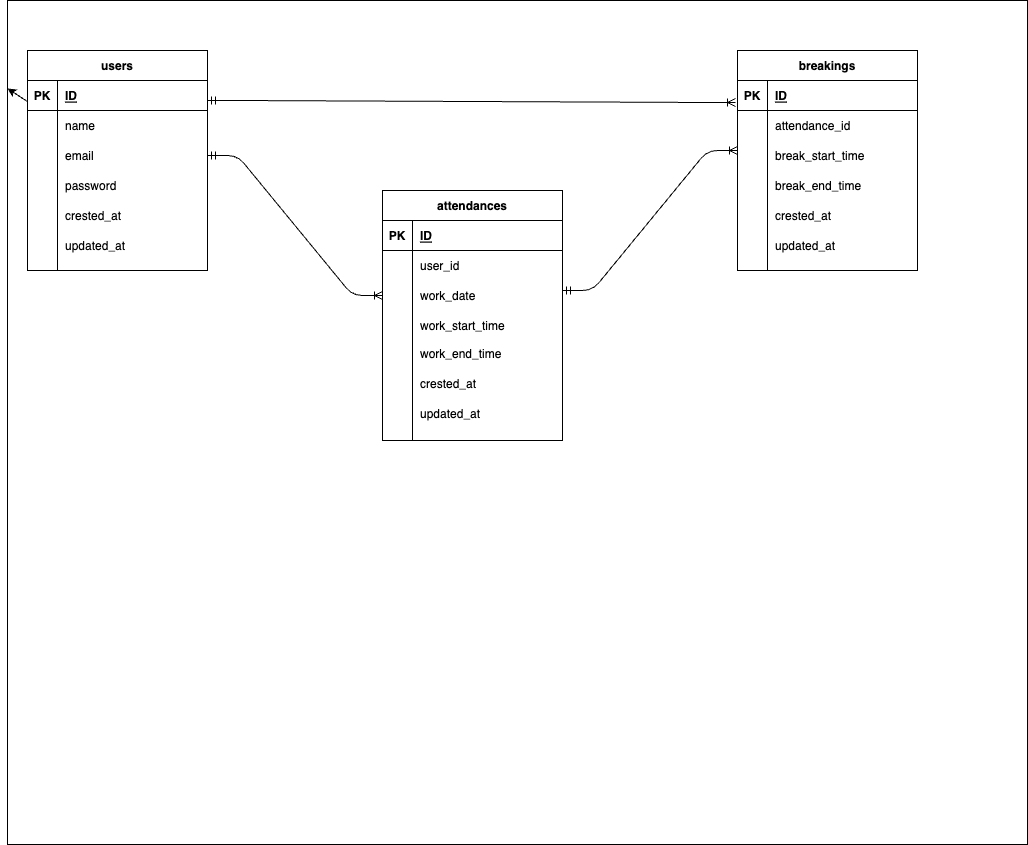

The diagram above was exported from draw.io. Its source (the exported page's mxGraphModel, read from the mxfile embedded in the PNG):
<mxGraphModel dx="1058" dy="610" grid="1" gridSize="10" guides="1" tooltips="1" connect="1" arrows="1" fold="1" page="1" pageScale="1" pageWidth="1169" pageHeight="827" math="0" shadow="0">
  <root>
    <mxCell id="0" />
    <mxCell id="1" parent="0" />
    <mxCell id="2" value="" style="rounded=0;whiteSpace=wrap;html=1;fillColor=#FFFFFF;" parent="1" vertex="1">
      <mxGeometry x="30" y="50" width="1020" height="844" as="geometry" />
    </mxCell>
    <mxCell id="17" style="edgeStyle=none;html=1;fontColor=#000000;" parent="1" source="3" target="2" edge="1">
      <mxGeometry relative="1" as="geometry" />
    </mxCell>
    <mxCell id="3" value="users" style="shape=table;startSize=30;container=1;collapsible=1;childLayout=tableLayout;fixedRows=1;rowLines=0;fontStyle=1;align=center;resizeLast=1;strokeColor=#000000;fillColor=#FFFFFF;fontColor=#000000;" parent="1" vertex="1">
      <mxGeometry x="50" y="100" width="180" height="220" as="geometry" />
    </mxCell>
    <mxCell id="4" value="" style="shape=tableRow;horizontal=0;startSize=0;swimlaneHead=0;swimlaneBody=0;fillColor=none;collapsible=0;dropTarget=0;points=[[0,0.5],[1,0.5]];portConstraint=eastwest;top=0;left=0;right=0;bottom=1;strokeColor=#000000;" parent="3" vertex="1">
      <mxGeometry y="30" width="180" height="30" as="geometry" />
    </mxCell>
    <mxCell id="5" value="PK" style="shape=partialRectangle;connectable=0;fillColor=none;top=0;left=0;bottom=0;right=0;fontStyle=1;overflow=hidden;strokeColor=#000000;fontColor=#000000;" parent="4" vertex="1">
      <mxGeometry width="30" height="30" as="geometry">
        <mxRectangle width="30" height="30" as="alternateBounds" />
      </mxGeometry>
    </mxCell>
    <mxCell id="6" value="ID" style="shape=partialRectangle;connectable=0;fillColor=none;top=0;left=0;bottom=0;right=0;align=left;spacingLeft=6;fontStyle=5;overflow=hidden;fontColor=#000000;" parent="4" vertex="1">
      <mxGeometry x="30" width="150" height="30" as="geometry">
        <mxRectangle width="150" height="30" as="alternateBounds" />
      </mxGeometry>
    </mxCell>
    <mxCell id="7" value="" style="shape=tableRow;horizontal=0;startSize=0;swimlaneHead=0;swimlaneBody=0;fillColor=none;collapsible=0;dropTarget=0;points=[[0,0.5],[1,0.5]];portConstraint=eastwest;top=0;left=0;right=0;bottom=0;" parent="3" vertex="1">
      <mxGeometry y="60" width="180" height="30" as="geometry" />
    </mxCell>
    <mxCell id="8" value="" style="shape=partialRectangle;connectable=0;fillColor=none;top=0;left=0;bottom=0;right=0;editable=1;overflow=hidden;" parent="7" vertex="1">
      <mxGeometry width="30" height="30" as="geometry">
        <mxRectangle width="30" height="30" as="alternateBounds" />
      </mxGeometry>
    </mxCell>
    <mxCell id="9" value="name" style="shape=partialRectangle;connectable=0;fillColor=none;top=0;left=0;bottom=0;right=0;align=left;spacingLeft=6;overflow=hidden;fontColor=#000000;" parent="7" vertex="1">
      <mxGeometry x="30" width="150" height="30" as="geometry">
        <mxRectangle width="150" height="30" as="alternateBounds" />
      </mxGeometry>
    </mxCell>
    <mxCell id="10" value="" style="shape=tableRow;horizontal=0;startSize=0;swimlaneHead=0;swimlaneBody=0;fillColor=none;collapsible=0;dropTarget=0;points=[[0,0.5],[1,0.5]];portConstraint=eastwest;top=0;left=0;right=0;bottom=0;" parent="3" vertex="1">
      <mxGeometry y="90" width="180" height="30" as="geometry" />
    </mxCell>
    <mxCell id="11" value="" style="shape=partialRectangle;connectable=0;fillColor=none;top=0;left=0;bottom=0;right=0;editable=1;overflow=hidden;" parent="10" vertex="1">
      <mxGeometry width="30" height="30" as="geometry">
        <mxRectangle width="30" height="30" as="alternateBounds" />
      </mxGeometry>
    </mxCell>
    <mxCell id="12" value="email" style="shape=partialRectangle;connectable=0;fillColor=none;top=0;left=0;bottom=0;right=0;align=left;spacingLeft=6;overflow=hidden;fontColor=#000000;" parent="10" vertex="1">
      <mxGeometry x="30" width="150" height="30" as="geometry">
        <mxRectangle width="150" height="30" as="alternateBounds" />
      </mxGeometry>
    </mxCell>
    <mxCell id="13" value="" style="shape=tableRow;horizontal=0;startSize=0;swimlaneHead=0;swimlaneBody=0;fillColor=none;collapsible=0;dropTarget=0;points=[[0,0.5],[1,0.5]];portConstraint=eastwest;top=0;left=0;right=0;bottom=0;" parent="3" vertex="1">
      <mxGeometry y="120" width="180" height="30" as="geometry" />
    </mxCell>
    <mxCell id="14" value="" style="shape=partialRectangle;connectable=0;fillColor=none;top=0;left=0;bottom=0;right=0;editable=1;overflow=hidden;strokeColor=#000000;" parent="13" vertex="1">
      <mxGeometry width="30" height="30" as="geometry">
        <mxRectangle width="30" height="30" as="alternateBounds" />
      </mxGeometry>
    </mxCell>
    <mxCell id="15" value="password" style="shape=partialRectangle;connectable=0;fillColor=none;top=0;left=0;bottom=0;right=0;align=left;spacingLeft=6;overflow=hidden;fontColor=#000000;" parent="13" vertex="1">
      <mxGeometry x="30" width="150" height="30" as="geometry">
        <mxRectangle width="150" height="30" as="alternateBounds" />
      </mxGeometry>
    </mxCell>
    <mxCell id="18" value="crested_at" style="shape=partialRectangle;connectable=0;fillColor=none;top=0;left=0;bottom=0;right=0;align=left;spacingLeft=6;overflow=hidden;fontColor=#000000;" parent="1" vertex="1">
      <mxGeometry x="80" y="250" width="150" height="30" as="geometry">
        <mxRectangle width="150" height="30" as="alternateBounds" />
      </mxGeometry>
    </mxCell>
    <mxCell id="19" value="updated_at" style="shape=partialRectangle;connectable=0;fillColor=none;top=0;left=0;bottom=0;right=0;align=left;spacingLeft=6;overflow=hidden;fontColor=#000000;" parent="1" vertex="1">
      <mxGeometry x="80" y="280" width="150" height="30" as="geometry">
        <mxRectangle width="150" height="30" as="alternateBounds" />
      </mxGeometry>
    </mxCell>
    <mxCell id="20" value="" style="endArrow=none;html=1;fontColor=#000000;strokeColor=#000000;" parent="1" edge="1">
      <mxGeometry width="50" height="50" relative="1" as="geometry">
        <mxPoint x="80" y="320" as="sourcePoint" />
        <mxPoint x="80" y="250" as="targetPoint" />
      </mxGeometry>
    </mxCell>
    <mxCell id="21" value="attendances" style="shape=table;startSize=30;container=1;collapsible=1;childLayout=tableLayout;fixedRows=1;rowLines=0;fontStyle=1;align=center;resizeLast=1;strokeColor=#000000;fillColor=#FFFFFF;fontColor=#000000;" parent="1" vertex="1">
      <mxGeometry x="405" y="240" width="180" height="250" as="geometry" />
    </mxCell>
    <mxCell id="22" value="" style="shape=tableRow;horizontal=0;startSize=0;swimlaneHead=0;swimlaneBody=0;fillColor=none;collapsible=0;dropTarget=0;points=[[0,0.5],[1,0.5]];portConstraint=eastwest;top=0;left=0;right=0;bottom=1;strokeColor=#000000;" parent="21" vertex="1">
      <mxGeometry y="30" width="180" height="30" as="geometry" />
    </mxCell>
    <mxCell id="23" value="PK" style="shape=partialRectangle;connectable=0;fillColor=none;top=0;left=0;bottom=0;right=0;fontStyle=1;overflow=hidden;strokeColor=#000000;fontColor=#000000;" parent="22" vertex="1">
      <mxGeometry width="30" height="30" as="geometry">
        <mxRectangle width="30" height="30" as="alternateBounds" />
      </mxGeometry>
    </mxCell>
    <mxCell id="24" value="ID" style="shape=partialRectangle;connectable=0;fillColor=none;top=0;left=0;bottom=0;right=0;align=left;spacingLeft=6;fontStyle=5;overflow=hidden;fontColor=#000000;" parent="22" vertex="1">
      <mxGeometry x="30" width="150" height="30" as="geometry">
        <mxRectangle width="150" height="30" as="alternateBounds" />
      </mxGeometry>
    </mxCell>
    <mxCell id="25" value="" style="shape=tableRow;horizontal=0;startSize=0;swimlaneHead=0;swimlaneBody=0;fillColor=none;collapsible=0;dropTarget=0;points=[[0,0.5],[1,0.5]];portConstraint=eastwest;top=0;left=0;right=0;bottom=0;" parent="21" vertex="1">
      <mxGeometry y="60" width="180" height="30" as="geometry" />
    </mxCell>
    <mxCell id="26" value="" style="shape=partialRectangle;connectable=0;fillColor=none;top=0;left=0;bottom=0;right=0;editable=1;overflow=hidden;" parent="25" vertex="1">
      <mxGeometry width="30" height="30" as="geometry">
        <mxRectangle width="30" height="30" as="alternateBounds" />
      </mxGeometry>
    </mxCell>
    <mxCell id="27" value="user_id" style="shape=partialRectangle;connectable=0;fillColor=none;top=0;left=0;bottom=0;right=0;align=left;spacingLeft=6;overflow=hidden;fontColor=#000000;" parent="25" vertex="1">
      <mxGeometry x="30" width="150" height="30" as="geometry">
        <mxRectangle width="150" height="30" as="alternateBounds" />
      </mxGeometry>
    </mxCell>
    <mxCell id="28" value="" style="shape=tableRow;horizontal=0;startSize=0;swimlaneHead=0;swimlaneBody=0;fillColor=none;collapsible=0;dropTarget=0;points=[[0,0.5],[1,0.5]];portConstraint=eastwest;top=0;left=0;right=0;bottom=0;" parent="21" vertex="1">
      <mxGeometry y="90" width="180" height="30" as="geometry" />
    </mxCell>
    <mxCell id="29" value="" style="shape=partialRectangle;connectable=0;fillColor=none;top=0;left=0;bottom=0;right=0;editable=1;overflow=hidden;" parent="28" vertex="1">
      <mxGeometry width="30" height="30" as="geometry">
        <mxRectangle width="30" height="30" as="alternateBounds" />
      </mxGeometry>
    </mxCell>
    <mxCell id="30" value="work_date" style="shape=partialRectangle;connectable=0;fillColor=none;top=0;left=0;bottom=0;right=0;align=left;spacingLeft=6;overflow=hidden;fontColor=#000000;" parent="28" vertex="1">
      <mxGeometry x="30" width="150" height="30" as="geometry">
        <mxRectangle width="150" height="30" as="alternateBounds" />
      </mxGeometry>
    </mxCell>
    <mxCell id="31" value="" style="shape=tableRow;horizontal=0;startSize=0;swimlaneHead=0;swimlaneBody=0;fillColor=none;collapsible=0;dropTarget=0;points=[[0,0.5],[1,0.5]];portConstraint=eastwest;top=0;left=0;right=0;bottom=0;" parent="21" vertex="1">
      <mxGeometry y="120" width="180" height="30" as="geometry" />
    </mxCell>
    <mxCell id="32" value="" style="shape=partialRectangle;connectable=0;fillColor=none;top=0;left=0;bottom=0;right=0;editable=1;overflow=hidden;strokeColor=#000000;" parent="31" vertex="1">
      <mxGeometry width="30" height="30" as="geometry">
        <mxRectangle width="30" height="30" as="alternateBounds" />
      </mxGeometry>
    </mxCell>
    <mxCell id="33" value="work_start_time" style="shape=partialRectangle;connectable=0;fillColor=none;top=0;left=0;bottom=0;right=0;align=left;spacingLeft=6;overflow=hidden;fontColor=#000000;" parent="31" vertex="1">
      <mxGeometry x="30" width="150" height="30" as="geometry">
        <mxRectangle width="150" height="30" as="alternateBounds" />
      </mxGeometry>
    </mxCell>
    <mxCell id="34" value="work_end_time" style="shape=partialRectangle;connectable=0;fillColor=none;top=0;left=0;bottom=0;right=0;align=left;spacingLeft=6;overflow=hidden;fontColor=#000000;" parent="1" vertex="1">
      <mxGeometry x="435" y="388" width="150" height="30" as="geometry">
        <mxRectangle width="150" height="30" as="alternateBounds" />
      </mxGeometry>
    </mxCell>
    <mxCell id="35" value="crested_at" style="shape=partialRectangle;connectable=0;fillColor=none;top=0;left=0;bottom=0;right=0;align=left;spacingLeft=6;overflow=hidden;fontColor=#000000;" parent="1" vertex="1">
      <mxGeometry x="435" y="418" width="150" height="30" as="geometry">
        <mxRectangle width="150" height="30" as="alternateBounds" />
      </mxGeometry>
    </mxCell>
    <mxCell id="36" value="" style="endArrow=none;html=1;fontColor=#000000;strokeColor=#000000;" parent="1" edge="1">
      <mxGeometry width="50" height="50" relative="1" as="geometry">
        <mxPoint x="435" y="490" as="sourcePoint" />
        <mxPoint x="435" y="390" as="targetPoint" />
      </mxGeometry>
    </mxCell>
    <mxCell id="37" value="updated_at" style="shape=partialRectangle;connectable=0;fillColor=none;top=0;left=0;bottom=0;right=0;align=left;spacingLeft=6;overflow=hidden;fontColor=#000000;" parent="1" vertex="1">
      <mxGeometry x="435" y="448" width="150" height="30" as="geometry">
        <mxRectangle width="150" height="30" as="alternateBounds" />
      </mxGeometry>
    </mxCell>
    <mxCell id="38" value="breakings" style="shape=table;startSize=30;container=1;collapsible=1;childLayout=tableLayout;fixedRows=1;rowLines=0;fontStyle=1;align=center;resizeLast=1;strokeColor=#000000;fillColor=#FFFFFF;fontColor=#000000;" parent="1" vertex="1">
      <mxGeometry x="760" y="100" width="180" height="220" as="geometry" />
    </mxCell>
    <mxCell id="39" value="" style="shape=tableRow;horizontal=0;startSize=0;swimlaneHead=0;swimlaneBody=0;fillColor=none;collapsible=0;dropTarget=0;points=[[0,0.5],[1,0.5]];portConstraint=eastwest;top=0;left=0;right=0;bottom=1;strokeColor=#000000;" parent="38" vertex="1">
      <mxGeometry y="30" width="180" height="30" as="geometry" />
    </mxCell>
    <mxCell id="40" value="PK" style="shape=partialRectangle;connectable=0;fillColor=none;top=0;left=0;bottom=0;right=0;fontStyle=1;overflow=hidden;strokeColor=#000000;fontColor=#000000;" parent="39" vertex="1">
      <mxGeometry width="30" height="30" as="geometry">
        <mxRectangle width="30" height="30" as="alternateBounds" />
      </mxGeometry>
    </mxCell>
    <mxCell id="41" value="ID" style="shape=partialRectangle;connectable=0;fillColor=none;top=0;left=0;bottom=0;right=0;align=left;spacingLeft=6;fontStyle=5;overflow=hidden;fontColor=#000000;" parent="39" vertex="1">
      <mxGeometry x="30" width="150" height="30" as="geometry">
        <mxRectangle width="150" height="30" as="alternateBounds" />
      </mxGeometry>
    </mxCell>
    <mxCell id="42" value="" style="shape=tableRow;horizontal=0;startSize=0;swimlaneHead=0;swimlaneBody=0;fillColor=none;collapsible=0;dropTarget=0;points=[[0,0.5],[1,0.5]];portConstraint=eastwest;top=0;left=0;right=0;bottom=0;" parent="38" vertex="1">
      <mxGeometry y="60" width="180" height="30" as="geometry" />
    </mxCell>
    <mxCell id="43" value="" style="shape=partialRectangle;connectable=0;fillColor=none;top=0;left=0;bottom=0;right=0;editable=1;overflow=hidden;" parent="42" vertex="1">
      <mxGeometry width="30" height="30" as="geometry">
        <mxRectangle width="30" height="30" as="alternateBounds" />
      </mxGeometry>
    </mxCell>
    <mxCell id="44" value="attendance_id" style="shape=partialRectangle;connectable=0;fillColor=none;top=0;left=0;bottom=0;right=0;align=left;spacingLeft=6;overflow=hidden;fontColor=#000000;" parent="42" vertex="1">
      <mxGeometry x="30" width="150" height="30" as="geometry">
        <mxRectangle width="150" height="30" as="alternateBounds" />
      </mxGeometry>
    </mxCell>
    <mxCell id="45" value="" style="shape=tableRow;horizontal=0;startSize=0;swimlaneHead=0;swimlaneBody=0;fillColor=none;collapsible=0;dropTarget=0;points=[[0,0.5],[1,0.5]];portConstraint=eastwest;top=0;left=0;right=0;bottom=0;" parent="38" vertex="1">
      <mxGeometry y="90" width="180" height="30" as="geometry" />
    </mxCell>
    <mxCell id="46" value="" style="shape=partialRectangle;connectable=0;fillColor=none;top=0;left=0;bottom=0;right=0;editable=1;overflow=hidden;" parent="45" vertex="1">
      <mxGeometry width="30" height="30" as="geometry">
        <mxRectangle width="30" height="30" as="alternateBounds" />
      </mxGeometry>
    </mxCell>
    <mxCell id="47" value="break_start_time" style="shape=partialRectangle;connectable=0;fillColor=none;top=0;left=0;bottom=0;right=0;align=left;spacingLeft=6;overflow=hidden;fontColor=#000000;" parent="45" vertex="1">
      <mxGeometry x="30" width="150" height="30" as="geometry">
        <mxRectangle width="150" height="30" as="alternateBounds" />
      </mxGeometry>
    </mxCell>
    <mxCell id="48" value="" style="shape=tableRow;horizontal=0;startSize=0;swimlaneHead=0;swimlaneBody=0;fillColor=none;collapsible=0;dropTarget=0;points=[[0,0.5],[1,0.5]];portConstraint=eastwest;top=0;left=0;right=0;bottom=0;" parent="38" vertex="1">
      <mxGeometry y="120" width="180" height="30" as="geometry" />
    </mxCell>
    <mxCell id="49" value="" style="shape=partialRectangle;connectable=0;fillColor=none;top=0;left=0;bottom=0;right=0;editable=1;overflow=hidden;strokeColor=#000000;" parent="48" vertex="1">
      <mxGeometry width="30" height="30" as="geometry">
        <mxRectangle width="30" height="30" as="alternateBounds" />
      </mxGeometry>
    </mxCell>
    <mxCell id="50" value="break_end_time" style="shape=partialRectangle;connectable=0;fillColor=none;top=0;left=0;bottom=0;right=0;align=left;spacingLeft=6;overflow=hidden;fontColor=#000000;" parent="48" vertex="1">
      <mxGeometry x="30" width="150" height="30" as="geometry">
        <mxRectangle width="150" height="30" as="alternateBounds" />
      </mxGeometry>
    </mxCell>
    <mxCell id="51" value="crested_at" style="shape=partialRectangle;connectable=0;fillColor=none;top=0;left=0;bottom=0;right=0;align=left;spacingLeft=6;overflow=hidden;fontColor=#000000;" parent="1" vertex="1">
      <mxGeometry x="790" y="250" width="150" height="30" as="geometry">
        <mxRectangle width="150" height="30" as="alternateBounds" />
      </mxGeometry>
    </mxCell>
    <mxCell id="52" value="updated_at" style="shape=partialRectangle;connectable=0;fillColor=none;top=0;left=0;bottom=0;right=0;align=left;spacingLeft=6;overflow=hidden;fontColor=#000000;" parent="1" vertex="1">
      <mxGeometry x="790" y="280" width="150" height="30" as="geometry">
        <mxRectangle width="150" height="30" as="alternateBounds" />
      </mxGeometry>
    </mxCell>
    <mxCell id="53" value="" style="endArrow=none;html=1;fontColor=#000000;strokeColor=#000000;" parent="1" edge="1">
      <mxGeometry width="50" height="50" relative="1" as="geometry">
        <mxPoint x="790" y="320" as="sourcePoint" />
        <mxPoint x="790" y="250" as="targetPoint" />
      </mxGeometry>
    </mxCell>
    <mxCell id="55" value="" style="edgeStyle=entityRelationEdgeStyle;fontSize=12;html=1;endArrow=ERoneToMany;startArrow=ERmandOne;fontColor=#000000;entryX=0;entryY=0.5;entryDx=0;entryDy=0;exitX=1;exitY=0.5;exitDx=0;exitDy=0;strokeColor=#000000;" parent="1" source="10" target="28" edge="1">
      <mxGeometry width="100" height="100" relative="1" as="geometry">
        <mxPoint x="260" y="290" as="sourcePoint" />
        <mxPoint x="360" y="190" as="targetPoint" />
      </mxGeometry>
    </mxCell>
    <mxCell id="56" value="" style="edgeStyle=entityRelationEdgeStyle;fontSize=12;html=1;endArrow=ERoneToMany;startArrow=ERmandOne;fontColor=#000000;entryX=0;entryY=0.5;entryDx=0;entryDy=0;strokeColor=#000000;" parent="1" edge="1">
      <mxGeometry width="100" height="100" relative="1" as="geometry">
        <mxPoint x="585" y="340" as="sourcePoint" />
        <mxPoint x="760" y="200" as="targetPoint" />
      </mxGeometry>
    </mxCell>
    <mxCell id="59" value="" style="edgeStyle=entityRelationEdgeStyle;fontSize=12;html=1;endArrow=ERoneToMany;startArrow=ERmandOne;fontColor=#000000;exitX=1;exitY=0.5;exitDx=0;exitDy=0;strokeColor=#000000;entryX=-0.011;entryY=0.733;entryDx=0;entryDy=0;entryPerimeter=0;" edge="1" parent="1" target="39">
      <mxGeometry width="100" height="100" relative="1" as="geometry">
        <mxPoint x="230" y="150" as="sourcePoint" />
        <mxPoint x="750" y="150" as="targetPoint" />
      </mxGeometry>
    </mxCell>
  </root>
</mxGraphModel>